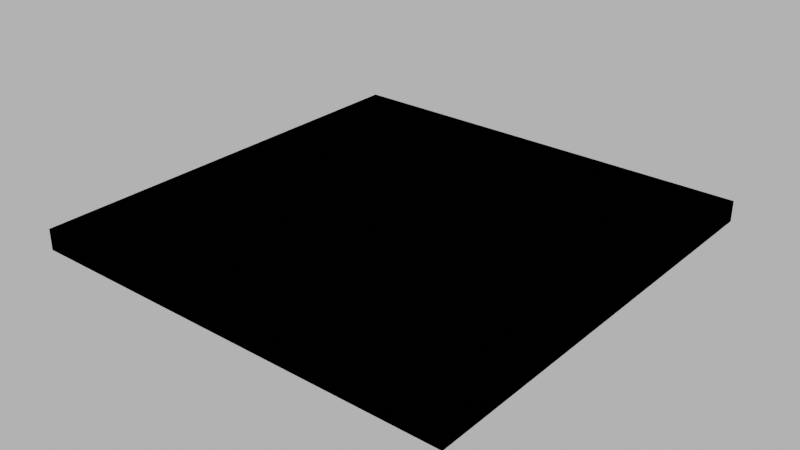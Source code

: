 # Source: floor_roof.blend  (saved by Blender 4.1.24; exported with 4.5.12 LTS)
import bpy
from mathutils import Matrix  # noqa: F401  (used for matrix-valued properties, if any)

bpy.ops.wm.read_factory_settings(use_empty=True)
scene = bpy.context.scene
scene.name = 'Scene'

# ---- images (referenced by path relative to the original .blend; pixels are not part of the script)
import os
ASSET_DIR = os.environ.get("B2B_ASSET_DIR", "")  # directory of the original .blend (textures are referenced by path, not embedded)
HERE = os.path.dirname(os.path.abspath(__file__))  # packed textures are extracted next to this script under _unpacked/

def load_image(name, relpath, width, height, colorspace="sRGB"):
    """Load a texture the original file referenced (path relative to the .blend, or extracted next to this script)."""
    p = next((c for c in (os.path.join(HERE, relpath), os.path.join(ASSET_DIR, relpath)) if relpath and os.path.exists(c)), "")
    if p:
        img = bpy.data.images.load(p, check_existing=True)
        img.name = name
    else:  # same state as the original file: an image datablock whose file is absent (Cycles renders it pink)
        img = bpy.data.images.new(name, width, height)
        img.source = "FILE"
        img.filepath = "//" + (relpath or name)
    img.colorspace_settings.name = colorspace
    return img
img_concrete043b_1k_jpg_color_jpg = load_image('Concrete043B_1K-JPG_Color.jpg', 'Concrete043B_1K-JPG_Color.jpg', 1024, 1024, 'sRGB')
img_concrete043b_1k_jpg_metalness_jpg = load_image('Concrete043B_1K-JPG_Metalness.jpg', 'Concrete043B_1K-JPG_Metalness.jpg', 1024, 1024, 'Non-Color')
img_concrete043b_1k_jpg_roughness_jpg = load_image('Concrete043B_1K-JPG_Roughness.jpg', 'Concrete043B_1K-JPG_Roughness.jpg', 1024, 1024, 'Non-Color')
img_concrete043b_1k_jpg_normalgl_jpg_001 = load_image('Concrete043B_1K-JPG_NormalGL.jpg.001', 'Concrete043B_1K-JPG_NormalGL.jpg', 1024, 1024, 'Non-Color')

# ---- materials (node trees are filled in below, after node groups)
mat_concrete = bpy.data.materials.new('Concrete')
mat_concrete.use_transparent_shadow = False

# ---- material node trees
mat_concrete.use_nodes = True; mat_concrete.node_tree.nodes.clear()
_N = mat_concrete.node_tree.nodes; _L = mat_concrete.node_tree.links
n0 = _N.new('NodeFrame'); n0.name = 'Frame'; n0.location = (-1270, 340)
n0.label = 'Mapping'
n0.width = 400
n1 = _N.new('NodeFrame'); n1.name = 'Frame.001'; n1.location = (-628, 540)
n1.label = 'Textures'
n1.width = 358
n2 = _N.new('ShaderNodeOutputMaterial'); n2.name = 'Material Output'; n2.location = (300, 300)
n3 = _N.new('ShaderNodeBsdfPrincipled'); n3.name = 'Principled BSDF'; n3.location = (10, 300)
n3.distribution = 'GGX'
n3.subsurface_method = 'RANDOM_WALK_SKIN'
n3.inputs[3].default_value = 1.45
n3.inputs[27].default_value = (0.0, 0.0, 0.0, 1.0)
n3.inputs[28].default_value = 1.0
n4 = _N.new('ShaderNodeTexImage'); n4.name = 'Image Texture'; n4.location = (88, -40)
n4.label = 'Base Color'
n4.image = img_concrete043b_1k_jpg_color_jpg
n5 = _N.new('ShaderNodeTexImage'); n5.name = 'Image Texture.001'; n5.location = (88, -320)
n5.label = 'Metallic'
n5.image = img_concrete043b_1k_jpg_metalness_jpg
n6 = _N.new('ShaderNodeTexImage'); n6.name = 'Image Texture.002'; n6.location = (88, -600)
n6.label = 'Roughness'
n6.image = img_concrete043b_1k_jpg_roughness_jpg
n7 = _N.new('ShaderNodeTexImage'); n7.name = 'Image Texture.003'; n7.location = (88, -880)
n7.label = 'Normal'
n7.image = img_concrete043b_1k_jpg_normalgl_jpg_001
n8 = _N.new('ShaderNodeNormalMap'); n8.name = 'Normal Map'; n8.location = (-240, -340)
n9 = _N.new('ShaderNodeMapping'); n9.name = 'Mapping'; n9.location = (230, -40)
n10 = _N.new('NodeReroute'); n10.name = 'Reroute'; n10.location = (38, -596)
n10.width = 16
n10.socket_idname = 'NodeSocketVector'
n11 = _N.new('ShaderNodeTexCoord'); n11.name = 'Texture Coordinate'; n11.location = (30, -40)
n12 = _N.new('ShaderNodeValue'); n12.name = 'Value'; n12.location = (45, -324)
n12.outputs[0].default_value = 5.0
n4.parent = n1
n5.parent = n1
n6.parent = n1
n7.parent = n1
n9.parent = n0
n10.parent = n1
n11.parent = n0
n12.parent = n0
_L.new(n3.outputs[0], n2.inputs[0])
_L.new(n4.outputs[0], n3.inputs[0])
_L.new(n5.outputs[0], n3.inputs[1])
_L.new(n6.outputs[0], n3.inputs[2])
_L.new(n7.outputs[0], n8.inputs[1])
_L.new(n8.outputs[0], n3.inputs[5])
_L.new(n10.outputs[0], n4.inputs[0])
_L.new(n10.outputs[0], n5.inputs[0])
_L.new(n10.outputs[0], n6.inputs[0])
_L.new(n10.outputs[0], n7.inputs[0])
_L.new(n9.outputs[0], n10.inputs[0])
_L.new(n11.outputs[2], n9.inputs[0])
_L.new(n12.outputs[0], n9.inputs[3])
n2.is_active_output = True

# ---- world
world_world = bpy.data.worlds.new('World'); scene.world = world_world
world_world.use_nodes = True; world_world.node_tree.nodes.clear()
_N = world_world.node_tree.nodes; _L = world_world.node_tree.links
n0 = _N.new('ShaderNodeOutputWorld'); n0.name = 'World Output'; n0.location = (300, 300)
n1 = _N.new('ShaderNodeBackground'); n1.name = 'Background'; n1.location = (10, 300)
n1.inputs[0].default_value = (0.05088, 0.05088, 0.05088, 1.0)
n1.inputs[1].default_value = 10.0
_L.new(n1.outputs[0], n0.inputs[0])
n0.is_active_output = True
world_world.color = (0.05088, 0.05088, 0.05088)
world_world.use_sun_shadow = False
world_world.sun_shadow_jitter_overblur = 0.0

# ---- meshes
me_cube_007 = bpy.data.meshes.new('Cube.007')
me_cube_007.from_pydata([(-5.0, -5.0, 0.0), (-5.0, -5.0, 0.3), (-5.0, 5.0, 0.0), (-5.0, 5.0, 0.3), (5.0, -5.0, 0.0), (5.0, -5.0, 0.3), (5.0, 5.0, 0.0), (5.0, 5.0, 0.3), (-5.2, -5.2, -0.1), (-5.2, -5.2, 0.4), (-5.2, -4.65, -0.1), (-5.2, -4.65, 0.4), (-4.65, -5.2, -0.1), (-4.65, -5.2, 0.4), (-4.65, -4.65, -0.1), (-4.65, -4.65, 0.4), (-5.2, 4.65, -0.1), (-5.2, 4.65, 0.4), (-5.2, 5.2, -0.1), (-5.2, 5.2, 0.4), (-4.65, 4.65, -0.1), (-4.65, 4.65, 0.4), (-4.65, 5.2, -0.1), (-4.65, 5.2, 0.4), (4.65, 4.65, -0.1), (4.65, 4.65, 0.4), (4.65, 5.2, -0.1), (4.65, 5.2, 0.4), (5.2, 4.65, -0.1), (5.2, 4.65, 0.4), (5.2, 5.2, -0.1), (5.2, 5.2, 0.4), (4.65, -5.2, -0.1), (4.65, -5.2, 0.4), (4.65, -4.65, -0.1), (4.65, -4.65, 0.4), (5.2, -5.2, -0.1), (5.2, -5.2, 0.4), (5.2, -4.65, -0.1), (5.2, -4.65, 0.4)], [], [(0, 1, 3, 2), (2, 3, 7, 6), (6, 7, 5, 4), (4, 5, 1, 0), (2, 6, 4, 0), (7, 3, 1, 5), (8, 9, 11, 10), (12, 14, 34, 32), (12, 13, 9, 8), (10, 14, 12, 8), (15, 11, 9, 13), (16, 17, 19, 18), (18, 19, 23, 22), (18, 22, 20, 16), (23, 19, 17, 21), (26, 27, 31, 30), (30, 31, 29, 28), (26, 30, 28, 24), (31, 27, 25, 29), (33, 13, 12, 32), (33, 35, 15, 13), (38, 39, 37, 36), (36, 37, 33, 32), (34, 38, 36, 32), (39, 35, 33, 37), (34, 14, 15, 35), (14, 10, 16, 20), (11, 17, 16, 10), (11, 15, 21, 17), (23, 21, 25, 27), (22, 23, 27, 26), (20, 22, 26, 24), (24, 28, 38, 34), (28, 29, 39, 38), (29, 25, 35, 39), (35, 25, 24, 34), (25, 21, 20, 24), (14, 20, 21, 15)])
_uv = me_cube_007.uv_layers.new(name='UVMap')
_uv.uv.foreach_set('vector', [0.8678, 0.8554, 0.8554, 0.8554, 0.8554, 0.4421, 0.8678, 0.4421, 0.8802, 0.8554, 0.8678, 0.8554, 0.8678, 0.4421, 0.8802, 0.4421, 0.8926, 0.8554, 0.8802, 0.8554, 0.8802, 0.4421, 0.8926, 0.4421, 0.905, 0.8554, 0.8926, 0.8554, 0.8926, 0.4421, 0.905, 0.4421, 0.8554, 0.8554, 0.4421, 0.8554, 0.4421, 0.4421, 0.8554, 0.4421, 0.9711, 0.4132, 0.5579, 0.4132, 0.5579, 0.0, 0.9711, 0.0, 0.4711, 0.4421, 0.4421, 0.4421, 0.4421, 0.4132, 0.4711, 0.4132, 0.4132, 0.0, 0.4132, 0.02893, 0.02893, 0.02893, 0.02893, 0.0, 0.5, 0.02893, 0.4711, 0.02893, 0.4711, -8.873e-10, 0.5, -2.152e-09, 0.4421, 0.02893, 0.4132, 0.02893, 0.4132, 0.0, 0.4421, 0.0, 0.02893, 0.4711, 0.0, 0.4711, 0.0, 0.4421, 0.02893, 0.4421, 0.4711, 0.02893, 0.4421, 0.02893, 0.4421, 3.771e-10, 0.4711, -8.873e-10, 0.5289, 0.4421, 0.5, 0.4421, 0.5, 0.4132, 0.5289, 0.4132, 0.4421, 0.4421, 0.4132, 0.4421, 0.4132, 0.4132, 0.4421, 0.4132, 0.02893, 0.8843, 0.0, 0.8843, 0.0, 0.8554, 0.02893, 0.8554, 0.5289, 0.02893, 0.5, 0.02893, 0.5, -2.152e-09, 0.5289, -3.416e-09, 0.5579, 0.4421, 0.5289, 0.4421, 0.5289, 0.4132, 0.5579, 0.4132, 0.02893, 0.4421, 0.0, 0.4421, 0.0, 0.4132, 0.02893, 0.4132, 0.4421, 0.8843, 0.4132, 0.8843, 0.4132, 0.8554, 0.4421, 0.8554, 0.4711, 0.4132, 0.4711, 0.02893, 0.5, 0.02893, 0.5, 0.4132, 0.4132, 0.4421, 0.4132, 0.4711, 0.02893, 0.4711, 0.02893, 0.4421, 0.5579, 0.02893, 0.5289, 0.02893, 0.5289, -3.416e-09, 0.5579, -4.68e-09, 0.5, 0.4421, 0.4711, 0.4421, 0.4711, 0.4132, 0.5, 0.4132, 0.02893, 0.02893, 0.0, 0.02893, 0.0, 0.0, 0.02893, 0.0, 0.4421, 0.4711, 0.4132, 0.4711, 0.4132, 0.4421, 0.4421, 0.4421, 0.9339, 0.4421, 0.9339, 0.8264, 0.905, 0.8264, 0.905, 0.4421, 0.4132, 0.02893, 0.4421, 0.02893, 0.4421, 0.4132, 0.4132, 0.4132, 0.4421, 0.4132, 0.4421, 0.02893, 0.4711, 0.02893, 0.4711, 0.4132, 0.0, 0.4711, 0.02893, 0.4711, 0.02893, 0.8554, 0.0, 0.8554, 0.02893, 0.8843, 0.02893, 0.8554, 0.4132, 0.8554, 0.4132, 0.8843, 0.5289, 0.4132, 0.5, 0.4132, 0.5, 0.02893, 0.5289, 0.02893, 0.4132, 0.4132, 0.4132, 0.4421, 0.02893, 0.4421, 0.02893, 0.4132, 0.02893, 0.4132, 0.0, 0.4132, 0.0, 0.02893, 0.02893, 0.02893, 0.5579, 0.4132, 0.5289, 0.4132, 0.5289, 0.02893, 0.5579, 0.02893, 0.4421, 0.8554, 0.4132, 0.8554, 0.4132, 0.4711, 0.4421, 0.4711, 0.9339, 0.8264, 0.9339, 0.4421, 0.9628, 0.4421, 0.9628, 0.8264, 0.9628, 0.8264, 0.9628, 0.4421, 0.9917, 0.4421, 0.9917, 0.8264, 1.0, -4.303e-09, 1.0, 0.3843, 0.9711, 0.3843, 0.9711, -3.039e-09])
me_cube_007.materials.append(mat_concrete)
me_cube_007.update()
me_cube_029 = bpy.data.meshes.new('Cube.029')
me_cube_029.from_pydata([(-5.0, -5.0, 0.0), (-5.0, -5.0, 0.3), (-5.0, 5.0, 0.0), (-5.0, 5.0, 0.3), (5.0, -5.0, 0.0), (5.0, -5.0, 0.3), (5.0, 5.0, 0.0), (5.0, 5.0, 0.3), (-5.2, -5.2, -0.1), (-5.2, -5.2, 0.4), (-5.2, -4.65, -0.1), (-5.2, -4.65, 0.4), (-4.65, -5.2, -0.1), (-4.65, -5.2, 0.4), (-4.65, -4.65, -0.1), (-4.65, -4.65, 0.4), (-5.2, 4.65, -0.1), (-5.2, 4.65, 0.4), (-5.2, 5.2, -0.1), (-5.2, 5.2, 0.4), (-4.65, 4.65, -0.1), (-4.65, 4.65, 0.4), (-4.65, 5.2, -0.1), (-4.65, 5.2, 0.4), (4.65, 4.65, -0.1), (4.65, 4.65, 0.4), (4.65, 5.2, -0.1), (4.65, 5.2, 0.4), (5.2, 4.65, -0.1), (5.2, 4.65, 0.4), (5.2, 5.2, -0.1), (5.2, 5.2, 0.4), (4.65, -5.2, -0.1), (4.65, -5.2, 0.4), (4.65, -4.65, -0.1), (4.65, -4.65, 0.4), (5.2, -5.2, -0.1), (5.2, -5.2, 0.4), (5.2, -4.65, -0.1), (5.2, -4.65, 0.4)], [], [(0, 1, 3, 2), (2, 3, 7, 6), (6, 7, 5, 4), (4, 5, 1, 0), (2, 6, 4, 0), (7, 3, 1, 5), (8, 9, 11, 10), (12, 14, 34, 32), (12, 13, 9, 8), (10, 14, 12, 8), (15, 11, 9, 13), (16, 17, 19, 18), (18, 19, 23, 22), (18, 22, 20, 16), (23, 19, 17, 21), (26, 27, 31, 30), (30, 31, 29, 28), (26, 30, 28, 24), (31, 27, 25, 29), (33, 13, 12, 32), (33, 35, 15, 13), (38, 39, 37, 36), (36, 37, 33, 32), (34, 38, 36, 32), (39, 35, 33, 37), (34, 14, 15, 35), (14, 10, 16, 20), (11, 17, 16, 10), (11, 15, 21, 17), (23, 21, 25, 27), (22, 23, 27, 26), (20, 22, 26, 24), (24, 28, 38, 34), (28, 29, 39, 38), (29, 25, 35, 39), (35, 25, 24, 34), (25, 21, 20, 24), (14, 20, 21, 15)])
_uv = me_cube_029.uv_layers.new(name='UVMap')
_uv.uv.foreach_set('vector', [0.8678, 0.8554, 0.8554, 0.8554, 0.8554, 0.4421, 0.8678, 0.4421, 0.8802, 0.8554, 0.8678, 0.8554, 0.8678, 0.4421, 0.8802, 0.4421, 0.8926, 0.8554, 0.8802, 0.8554, 0.8802, 0.4421, 0.8926, 0.4421, 0.905, 0.8554, 0.8926, 0.8554, 0.8926, 0.4421, 0.905, 0.4421, 0.8554, 0.8554, 0.4421, 0.8554, 0.4421, 0.4421, 0.8554, 0.4421, 0.9711, 0.4132, 0.5579, 0.4132, 0.5579, 0.0, 0.9711, 0.0, 0.4711, 0.4421, 0.4421, 0.4421, 0.4421, 0.4132, 0.4711, 0.4132, 0.4132, 0.0, 0.4132, 0.02893, 0.02893, 0.02893, 0.02893, 0.0, 0.5, 0.02893, 0.4711, 0.02893, 0.4711, -8.873e-10, 0.5, -2.152e-09, 0.4421, 0.02893, 0.4132, 0.02893, 0.4132, 0.0, 0.4421, 0.0, 0.02893, 0.4711, 0.0, 0.4711, 0.0, 0.4421, 0.02893, 0.4421, 0.4711, 0.02893, 0.4421, 0.02893, 0.4421, 3.771e-10, 0.4711, -8.873e-10, 0.5289, 0.4421, 0.5, 0.4421, 0.5, 0.4132, 0.5289, 0.4132, 0.4421, 0.4421, 0.4132, 0.4421, 0.4132, 0.4132, 0.4421, 0.4132, 0.02893, 0.8843, 0.0, 0.8843, 0.0, 0.8554, 0.02893, 0.8554, 0.5289, 0.02893, 0.5, 0.02893, 0.5, -2.152e-09, 0.5289, -3.416e-09, 0.5579, 0.4421, 0.5289, 0.4421, 0.5289, 0.4132, 0.5579, 0.4132, 0.02893, 0.4421, 0.0, 0.4421, 0.0, 0.4132, 0.02893, 0.4132, 0.4421, 0.8843, 0.4132, 0.8843, 0.4132, 0.8554, 0.4421, 0.8554, 0.4711, 0.4132, 0.4711, 0.02893, 0.5, 0.02893, 0.5, 0.4132, 0.4132, 0.4421, 0.4132, 0.4711, 0.02893, 0.4711, 0.02893, 0.4421, 0.5579, 0.02893, 0.5289, 0.02893, 0.5289, -3.416e-09, 0.5579, -4.68e-09, 0.5, 0.4421, 0.4711, 0.4421, 0.4711, 0.4132, 0.5, 0.4132, 0.02893, 0.02893, 0.0, 0.02893, 0.0, 0.0, 0.02893, 0.0, 0.4421, 0.4711, 0.4132, 0.4711, 0.4132, 0.4421, 0.4421, 0.4421, 0.9339, 0.4421, 0.9339, 0.8264, 0.905, 0.8264, 0.905, 0.4421, 0.4132, 0.02893, 0.4421, 0.02893, 0.4421, 0.4132, 0.4132, 0.4132, 0.4421, 0.4132, 0.4421, 0.02893, 0.4711, 0.02893, 0.4711, 0.4132, 0.0, 0.4711, 0.02893, 0.4711, 0.02893, 0.8554, 0.0, 0.8554, 0.02893, 0.8843, 0.02893, 0.8554, 0.4132, 0.8554, 0.4132, 0.8843, 0.5289, 0.4132, 0.5, 0.4132, 0.5, 0.02893, 0.5289, 0.02893, 0.4132, 0.4132, 0.4132, 0.4421, 0.02893, 0.4421, 0.02893, 0.4132, 0.02893, 0.4132, 0.0, 0.4132, 0.0, 0.02893, 0.02893, 0.02893, 0.5579, 0.4132, 0.5289, 0.4132, 0.5289, 0.02893, 0.5579, 0.02893, 0.4421, 0.8554, 0.4132, 0.8554, 0.4132, 0.4711, 0.4421, 0.4711, 0.9339, 0.8264, 0.9339, 0.4421, 0.9628, 0.4421, 0.9628, 0.8264, 0.9628, 0.8264, 0.9628, 0.4421, 0.9917, 0.4421, 0.9917, 0.8264, 1.0, -4.303e-09, 1.0, 0.3843, 0.9711, 0.3843, 0.9711, -3.039e-09])
me_cube_029.update()

# ---- objects
ob_floor_roof = bpy.data.objects.new('floor_roof', me_cube_007)
ob_floor_roof__colonly = bpy.data.objects.new('floor_roof -colonly', me_cube_029)

# ---- transforms, parenting, visibility, modifiers, constraints
ob_floor_roof.location = (0.0, 0.0, 0.0)
ob_floor_roof__colonly.parent = ob_floor_roof
ob_floor_roof__colonly.location = (0.0, 0.0, 0.0)
ob_floor_roof__colonly.display_type = 'WIRE'

# ---- collection membership
scene.collection.objects.link(ob_floor_roof)
scene.collection.objects.link(ob_floor_roof__colonly)

# ---- scene / render settings (as saved in the file)
scene.frame_start = 1; scene.frame_end = 250; scene.frame_set(1)
scene.render.engine = 'BLENDER_EEVEE_NEXT'
scene.cycles.sampling_pattern = 'TABULATED_SOBOL'
scene.eevee.ray_tracing_options.trace_max_roughness = 0.0
scene.view_settings.view_transform = 'Filmic'
bpy.context.view_layer.update()

# ---- added for rendering (the .blend has no active camera): camera
cam_auto = bpy.data.cameras.new('AutoCamera')
cam_auto.lens = 50.0
cam_auto.sensor_width = 36.0
cam_auto.clip_end = 1000.0
ob_auto_camera = bpy.data.objects.new('AutoCamera', cam_auto)
scene.collection.objects.link(ob_auto_camera)
ob_auto_camera.location = (13.6159, -16.3391, 11.0427)
ob_auto_camera.rotation_euler = (1.09748, -7.21219e-08, 0.694738)
scene.camera = ob_auto_camera
bpy.context.view_layer.update()
